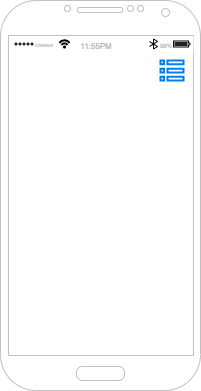

The diagram above was exported from draw.io. Its source (the exported page's mxGraphModel, read from the mxfile embedded in the PNG):
<mxGraphModel dx="464" dy="266" grid="1" gridSize="10" guides="1" tooltips="1" connect="1" arrows="1" fold="1" page="1" pageScale="1" pageWidth="850" pageHeight="1100" math="0" shadow="0">
  <root>
    <mxCell id="0" />
    <mxCell id="1" parent="0" />
    <mxCell id="2" value="" style="verticalLabelPosition=bottom;verticalAlign=top;html=1;shadow=0;dashed=0;strokeWidth=1;shape=mxgraph.android.phone2;strokeColor=#c0c0c0;" vertex="1" parent="1">
      <mxGeometry x="170" y="50" width="200" height="390" as="geometry" />
    </mxCell>
    <mxCell id="3" value="" style="html=1;strokeWidth=1;shadow=0;dashed=0;shape=mxgraph.ios7ui.appBar;fillColor=#ffffff;gradientColor=none;" vertex="1" parent="1">
      <mxGeometry x="179" y="86" width="184" height="15" as="geometry" />
    </mxCell>
    <mxCell id="4" value="CARRIER" style="shape=rect;align=left;fontSize=8;spacingLeft=24;fontSize=4;fontColor=#aaaaaa;strokeColor=none;fillColor=none;spacingTop=4;" vertex="1" parent="3">
      <mxGeometry y="0.5" width="50" height="13" relative="1" as="geometry">
        <mxPoint y="-6.5" as="offset" />
      </mxGeometry>
    </mxCell>
    <mxCell id="5" value="11:55PM" style="shape=rect;fontSize=8;fontColor=#aaaaaa;strokeColor=none;fillColor=none;spacingTop=4;" vertex="1" parent="3">
      <mxGeometry x="0.5" y="0.5" width="50" height="13" relative="1" as="geometry">
        <mxPoint x="-30" y="-6.5" as="offset" />
      </mxGeometry>
    </mxCell>
    <mxCell id="6" value="98%" style="shape=rect;align=right;fontSize=8;spacingRight=19;fontSize=6;fontColor=#aaaaaa;strokeColor=none;fillColor=none;spacingTop=4;" vertex="1" parent="3">
      <mxGeometry x="1" y="0.5" width="45" height="13" relative="1" as="geometry">
        <mxPoint x="-45" y="-6.5" as="offset" />
      </mxGeometry>
    </mxCell>
    <mxCell id="7" value="" style="html=1;verticalLabelPosition=bottom;align=center;labelBackgroundColor=#ffffff;verticalAlign=top;strokeWidth=2;strokeColor=#0080F0;shadow=0;dashed=0;shape=mxgraph.ios7.icons.preferences;pointerEvents=1" vertex="1" parent="1">
      <mxGeometry x="330" y="110" width="23" height="20" as="geometry" />
    </mxCell>
  </root>
</mxGraphModel>